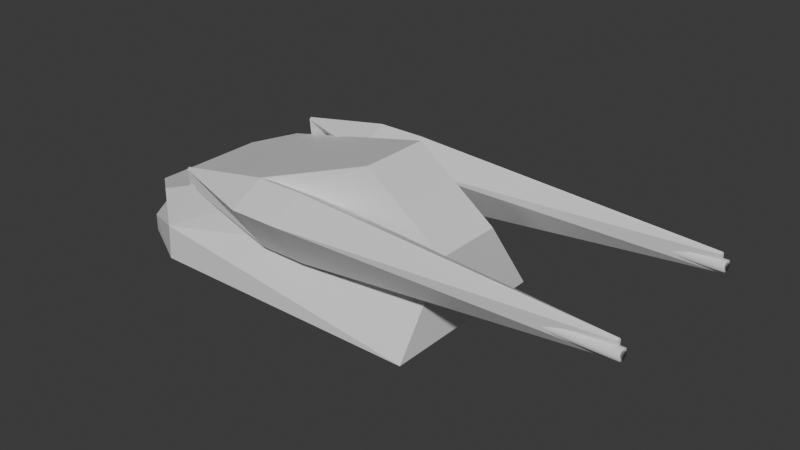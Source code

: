 # Source: AAgun.blend  (saved by Blender 5.0.119; exported with 4.5.12 LTS)
import bpy
from mathutils import Matrix  # noqa: F401  (used for matrix-valued properties, if any)

bpy.ops.wm.read_factory_settings(use_empty=True)
scene = bpy.context.scene
scene.name = 'Scene'

# ---- collections
col_collection = bpy.data.collections.new('Collection'); scene.collection.children.link(col_collection)

# ---- materials (node trees are filled in below, after node groups)
mat_aagun = bpy.data.materials.new('AAGUN')

# ---- material node trees
mat_aagun.use_nodes = True; mat_aagun.node_tree.nodes.clear()
_N = mat_aagun.node_tree.nodes; _L = mat_aagun.node_tree.links
n0 = _N.new('ShaderNodeBsdfPrincipled'); n0.name = 'Principled BSDF'; n0.location = (-200, 100)
n1 = _N.new('ShaderNodeOutputMaterial'); n1.name = 'Material Output'; n1.location = (200, 100)
_L.new(n0.outputs[0], n1.inputs[0])
n1.is_active_output = True

# ---- world
world_world = bpy.data.worlds.new('World'); scene.world = world_world
world_world.use_nodes = True; world_world.node_tree.nodes.clear()
_N = world_world.node_tree.nodes; _L = world_world.node_tree.links
n0 = _N.new('ShaderNodeOutputWorld'); n0.name = 'World Output'; n0.location = (300, 300)
n1 = _N.new('ShaderNodeBackground'); n1.name = 'Background'; n1.location = (10, 300)
n1.inputs[0].default_value = (0.05088, 0.05088, 0.05088, 1.0)
_L.new(n1.outputs[0], n0.inputs[0])
n0.is_active_output = True
world_world.color = (0.05088, 0.05088, 0.05088)
world_world.use_sun_shadow = False
world_world.sun_shadow_jitter_overblur = 0.0

# ---- meshes
me_cube_051 = bpy.data.meshes.new('Cube.051')
me_cube_051.from_pydata([(1.738, -0.8266, -1.0), (1.738, -0.3282, -0.2822), (1.738, 0.8266, -1.0), (1.738, 0.3282, -0.2822), (1.0, 0.3282, 0.2681), (1.0, -0.3282, 0.2681), (-0.9086, -0.8266, -1.0), (-1.439, -0.5396, -1.002), (-0.9101, -0.8103, -0.6864), (-1.259, -0.5396, -0.6478), (-1.439, -0.5396, -0.8458), (-1.439, 0.5396, -1.002), (-0.9086, 0.8266, -1.0), (-1.259, 0.5396, -0.6478), (-0.9101, 0.8103, -0.6864), (-1.439, 0.5396, -0.8458), (-1.259, -0.5396, -0.4267), (-0.9113, -0.8045, -0.3241), (-1.259, 0.5396, -0.4267), (-0.9113, 0.8045, -0.3241)], [], [(0, 1, 8, 6), (3, 14, 19, 4), (2, 3, 1, 0), (13, 9, 16, 18), (7, 10, 15, 11), (8, 1, 5, 17), (12, 14, 3, 2), (4, 19, 17, 5), (1, 3, 4, 5), (8, 9, 10), (13, 14, 15), (12, 6, 7, 11), (6, 8, 10, 7), (9, 13, 15, 10), (14, 12, 11, 15), (17, 19, 18, 16), (8, 17, 16, 9), (19, 14, 13, 18), (12, 2, 0, 6)])
_uv = me_cube_051.uv_layers.new(name='UVMap')
_uv.uv.foreach_set('vector', [0.9127, 0.2714, 0.8771, 0.2726, 0.8997, 0.1588, 0.9127, 0.1592, 0.8903, 0.4211, 0.8677, 0.3073, 0.8825, 0.3067, 0.9127, 0.389, 0.5303, 0.8997, 0.4997, 0.8784, 0.4997, 0.8505, 0.5303, 0.8292, 0.912, 0.1104, 0.866, 0.1104, 0.866, 0.1061, 0.912, 0.1061, 0.866, 0.1241, 0.866, 0.1211, 0.912, 0.1211, 0.912, 0.1241, 0.8997, 0.1588, 0.8771, 0.2726, 0.8547, 0.2405, 0.8849, 0.1582, 0.8547, 0.3077, 0.8677, 0.3073, 0.8903, 0.4211, 0.8547, 0.4198, 0.903, 0.006855, 0.9233, 0.09094, 0.8547, 0.09094, 0.875, 0.006855, 0.4997, 0.8505, 0.4997, 0.8784, 0.4762, 0.8784, 0.4762, 0.8505, 0.8997, 0.1588, 0.8947, 0.1452, 0.9027, 0.1378, 0.8727, 0.2936, 0.8677, 0.3073, 0.8647, 0.2863, 0.616, 0.8706, 0.6865, 0.8706, 0.6743, 0.8932, 0.6283, 0.8932, 0.9127, 0.1592, 0.8997, 0.1588, 0.9027, 0.1378, 0.909, 0.1381, 0.866, 0.1104, 0.912, 0.1104, 0.912, 0.1211, 0.866, 0.1211, 0.8677, 0.3073, 0.8547, 0.3077, 0.8583, 0.2865, 0.8647, 0.2863, 0.8547, 0.09094, 0.9233, 0.09094, 0.912, 0.1061, 0.866, 0.1061, 0.8997, 0.1588, 0.8849, 0.1582, 0.8857, 0.1449, 0.8947, 0.1452, 0.8825, 0.3067, 0.8677, 0.3073, 0.8727, 0.2936, 0.8817, 0.2933, 0.616, 0.8706, 0.616, 0.7578, 0.6865, 0.7578, 0.6865, 0.8706])
me_cube_051.materials.append(mat_aagun)
me_cube_051.update()
me_cube_001 = bpy.data.meshes.new('Cube.001')
me_cube_001.from_pydata([(-1.0, -1.45, -0.5637), (-1.0, -1.0, 1.0), (-1.0, 1.0, -1.0), (-1.0, 0.5497, 1.436), (1.0, -1.45, -0.5637), (1.0, -1.0, 1.0), (1.0, 1.0, -1.0), (1.0, 0.5497, 1.436), (13.97, -0.393, 0.4936), (13.97, 0.05733, -0.05733), (13.97, -0.5076, 0.379), (13.97, -0.5076, 0.4936), (-5.004, 0.05733, -0.05733), (-5.004, -0.5076, 0.379), (-5.004, -0.5076, 0.4936), (-5.004, -0.393, 0.4936), (-1.0, 1.4, 1.757), (-1.0, 1.85, -0.6789), (1.0, 1.85, -0.6789), (1.0, 1.4, 1.757), (0.6426, -0.227, -0.1141), (0.6426, -0.4625, 0.1141), (0.6426, 0.001208, 0.1214), (0.6426, -0.2343, 0.3496), (14.17, -0.227, -0.1141), (14.17, -0.4625, 0.1141), (14.17, 0.001208, 0.1214), (14.17, -0.2343, 0.3496), (0.636, -0.07462, -0.0334), (0.636, -0.3867, 0.2689), (14.17, -0.07462, -0.0334), (14.17, -0.3867, 0.2689), (0.636, -0.3818, -0.03826), (0.636, -0.07948, 0.2738), (14.17, -0.07948, 0.2738), (14.17, -0.3818, -0.03826), (14.0, -0.2306, 0.1178), (0.636, -0.2306, 0.1178)], [], [(1, 3, 15, 14), (7, 6, 18, 19), (7, 5, 11, 8), (4, 5, 1, 0), (2, 6, 4, 0), (7, 3, 1, 5), (9, 8, 11, 10), (6, 7, 8, 9), (5, 4, 10, 11), (4, 6, 9, 10), (13, 14, 15, 12), (2, 0, 13, 12), (3, 2, 12, 15), (0, 1, 14, 13), (17, 16, 19, 18), (6, 2, 17, 18), (3, 7, 19, 16), (2, 3, 16, 17), (37, 29, 23, 33), (33, 23, 27, 34), (36, 31, 25, 35), (35, 25, 21, 32), (28, 30, 24, 20), (31, 29, 21, 25), (27, 23, 29, 31), (22, 26, 30, 28), (34, 27, 31, 36), (32, 21, 29, 37), (20, 32, 37, 28), (26, 34, 36, 30), (24, 35, 32, 20), (30, 36, 35, 24), (22, 33, 34, 26), (28, 37, 33, 22)])
me_cube_001.polygons.foreach_set('use_smooth', [0, 0, 0, 0, 0, 0, 0, 0, 0, 0, 0, 0, 0, 0, 0, 0, 0, 0, 1, 1, 1, 1, 1, 1, 1, 1, 1, 1, 1, 1, 1, 1, 1, 1])
_uv = me_cube_001.uv_layers.new(name='UVMap')
_uv.uv.foreach_set('vector', [0.2038, 0.6441, 0.2724, 0.6442, 0.2225, 0.8156, 0.2178, 0.8156, 0.3629, 0.836, 0.3629, 0.9417, 0.3248, 0.9348, 0.3248, 0.8291, 0.2724, 0.5589, 0.2038, 0.5589, 0.2178, 0.006855, 0.2225, 0.006893, 0.1665, 0.5605, 0.2038, 0.5589, 0.2038, 0.6441, 0.1665, 0.6457, 0.4307, 0.1795, 0.4307, 0.2647, 0.3248, 0.265, 0.3248, 0.1799, 0.2724, 0.5589, 0.2724, 0.6442, 0.2038, 0.6441, 0.2038, 0.5589, 0.7071, 0.7912, 0.7003, 0.7616, 0.7032, 0.7578, 0.7071, 0.7608, 0.841, 0.5575, 0.7356, 0.5575, 0.7623, 0.007596, 0.7899, 0.006855, 0.2038, 0.5589, 0.1665, 0.5605, 0.2164, 0.006983, 0.2178, 0.006855, 0.3248, 0.265, 0.4307, 0.2647, 0.3819, 0.8154, 0.354, 0.8148, 0.7003, 0.8079, 0.7041, 0.8049, 0.7071, 0.8088, 0.7003, 0.8383, 0.4307, 0.1795, 0.3248, 0.1799, 0.354, 0.006855, 0.3819, 0.007472, 0.7356, 0.5712, 0.841, 0.5712, 0.7926, 0.7434, 0.765, 0.7441, 0.1665, 0.6457, 0.2038, 0.6441, 0.2178, 0.8156, 0.2164, 0.8157, 0.8345, 0.8635, 0.8345, 0.7581, 0.9197, 0.7578, 0.9197, 0.8632, 0.4307, 0.2647, 0.4307, 0.1795, 0.4625, 0.1784, 0.4625, 0.2635, 0.2724, 0.6442, 0.2724, 0.5589, 0.3111, 0.5588, 0.3111, 0.6441, 0.3766, 0.9417, 0.3766, 0.836, 0.4148, 0.8291, 0.4148, 0.9348, 0.4533, 0.8334, 0.4547, 0.8291, 0.4576, 0.8312, 0.4576, 0.8348, 0.9759, 0.713, 0.9724, 0.7128, 0.9724, 0.4349, 0.9759, 0.4348, 0.201, 0.8294, 0.2048, 0.8294, 0.2033, 0.8326, 0.2027, 0.8346, 0.9149, 0.713, 0.912, 0.7128, 0.912, 0.4349, 0.9149, 0.4348, 0.9299, 0.416, 0.9299, 0.1378, 0.9328, 0.138, 0.9328, 0.4159, 0.935, 0.713, 0.935, 0.4348, 0.9385, 0.4349, 0.9385, 0.7128, 0.9321, 0.7128, 0.9321, 0.4349, 0.935, 0.4348, 0.935, 0.713, 0.9264, 0.4159, 0.9264, 0.138, 0.9299, 0.1378, 0.9299, 0.416, 0.2185, 0.8346, 0.2199, 0.8314, 0.2205, 0.8294, 0.2222, 0.8346, 0.4491, 0.832, 0.4511, 0.8291, 0.4547, 0.8291, 0.4533, 0.8334, 0.4491, 0.8356, 0.4491, 0.832, 0.4533, 0.8334, 0.4519, 0.8376, 0.2374, 0.8314, 0.238, 0.8294, 0.2397, 0.8346, 0.2359, 0.8346, 0.9184, 0.7128, 0.9149, 0.713, 0.9149, 0.4348, 0.9184, 0.4349, 0.2551, 0.8346, 0.2534, 0.8294, 0.2572, 0.8294, 0.2558, 0.8326, 0.9788, 0.7128, 0.9759, 0.713, 0.9759, 0.4348, 0.9788, 0.4349, 0.4519, 0.8376, 0.4533, 0.8334, 0.4576, 0.8348, 0.4555, 0.8376])
me_cube_001.materials.append(mat_aagun)
me_cube_001.update()
me_cube_004 = bpy.data.meshes.new('Cube.004')
me_cube_004.from_pydata([(-1.0, -1.45, -0.5637), (-1.0, -1.0, 1.0), (-1.0, 1.0, -1.0), (-1.0, 0.5497, 1.436), (1.0, -1.45, -0.5637), (1.0, -1.0, 1.0), (1.0, 1.0, -1.0), (1.0, 0.5497, 1.436), (13.97, -0.393, 0.4936), (13.97, 0.05733, -0.05733), (13.97, -0.5076, 0.379), (13.97, -0.5076, 0.4936), (-5.004, 0.05733, -0.05733), (-5.004, -0.5076, 0.379), (-5.004, -0.5076, 0.4936), (-5.004, -0.393, 0.4936), (1.0, -1.71, -1.556), (1.0, 0.7407, -1.992), (-1.0, -1.71, -1.556), (-1.0, 0.7407, -1.992), (0.6422, -0.1666, -0.06692), (0.6422, -0.4021, 0.1613), (0.6422, 0.06161, 0.1686), (0.6422, -0.1739, 0.3968), (14.17, -0.1666, -0.06692), (14.17, -0.4021, 0.1613), (14.17, 0.06161, 0.1686), (14.17, -0.1739, 0.3968), (0.6356, -0.01421, 0.01377), (0.6356, -0.3263, 0.3161), (14.17, -0.01421, 0.01377), (14.17, -0.3263, 0.3161), (0.6356, -0.3214, 0.008909), (0.6356, -0.01907, 0.321), (14.17, -0.01907, 0.321), (14.17, -0.3214, 0.008909), (14.0, -0.1702, 0.1649), (0.6356, -0.1702, 0.1649)], [], [(1, 3, 15, 14), (3, 6, 2), (7, 5, 11, 8), (4, 5, 1, 0), (2, 6, 17, 19), (7, 3, 1, 5), (9, 8, 11, 10), (6, 7, 8, 9), (5, 4, 10, 11), (4, 6, 9, 10), (13, 14, 15, 12), (2, 0, 13, 12), (3, 2, 12, 15), (0, 1, 14, 13), (0, 2, 19, 18), (3, 7, 6), (19, 17, 16, 18), (6, 4, 16, 17), (4, 0, 18, 16), (37, 29, 23, 33), (33, 23, 27, 34), (36, 31, 25, 35), (35, 25, 21, 32), (28, 30, 24, 20), (31, 29, 21, 25), (27, 23, 29, 31), (22, 26, 30, 28), (34, 27, 31, 36), (32, 21, 29, 37), (20, 32, 37, 28), (26, 34, 36, 30), (24, 35, 32, 20), (30, 36, 35, 24), (22, 33, 34, 26), (28, 37, 33, 22)])
me_cube_004.polygons.foreach_set('use_smooth', [0, 0, 0, 0, 0, 0, 0, 0, 0, 0, 0, 0, 0, 0, 0, 0, 0, 0, 0, 1, 1, 1, 1, 1, 1, 1, 1, 1, 1, 1, 1, 1, 1, 1, 1])
_uv = me_cube_004.uv_layers.new(name='UVMap')
_uv.uv.foreach_set('vector', [0.5337, 0.6437, 0.6023, 0.6437, 0.5531, 0.8154, 0.5484, 0.8153, 0.006855, 0.6439, 0.1124, 0.5585, 0.1124, 0.6438, 0.6023, 0.5585, 0.5337, 0.5585, 0.5484, 0.006855, 0.5531, 0.006901, 0.4978, 0.5607, 0.5337, 0.5585, 0.5337, 0.6437, 0.4978, 0.6459, 0.1124, 0.6438, 0.1124, 0.5585, 0.1528, 0.559, 0.1528, 0.6443, 0.6023, 0.5585, 0.6023, 0.6437, 0.5337, 0.6437, 0.5337, 0.5585, 0.8616, 0.7148, 0.8547, 0.6853, 0.8577, 0.6814, 0.8616, 0.6844, 0.1124, 0.5585, 0.006855, 0.5587, 0.04104, 0.00734, 0.06699, 0.006855, 0.5337, 0.5585, 0.4978, 0.5607, 0.5471, 0.007027, 0.5484, 0.006855, 0.616, 0.006855, 0.7219, 0.006855, 0.6712, 0.5575, 0.6433, 0.5567, 0.4285, 0.8321, 0.4324, 0.8291, 0.4354, 0.833, 0.4285, 0.8626, 0.7219, 0.7441, 0.616, 0.7441, 0.6458, 0.5712, 0.6737, 0.5719, 0.006855, 0.6439, 0.1124, 0.6438, 0.06699, 0.8155, 0.04104, 0.816, 0.4978, 0.6459, 0.5337, 0.6437, 0.5484, 0.8153, 0.5471, 0.8155, 0.8983, 0.4383, 0.8983, 0.5444, 0.8547, 0.5409, 0.8547, 0.4348, 0.006855, 0.6439, 0.006855, 0.5587, 0.1124, 0.5585, 0.8208, 0.864, 0.7356, 0.8637, 0.7356, 0.7578, 0.8208, 0.7581, 0.8547, 0.6677, 0.8547, 0.5616, 0.8983, 0.5581, 0.8983, 0.6642, 0.4978, 0.5607, 0.4978, 0.6459, 0.4762, 0.6473, 0.4762, 0.5621, 0.5482, 0.8335, 0.5496, 0.8292, 0.5525, 0.8313, 0.5525, 0.8348, 0.9903, 0.416, 0.9867, 0.4159, 0.9867, 0.138, 0.9903, 0.1378, 0.5662, 0.8306, 0.5697, 0.8292, 0.5696, 0.8327, 0.5697, 0.8348, 0.9494, 0.416, 0.9465, 0.4159, 0.9465, 0.138, 0.9494, 0.1378, 0.9558, 0.713, 0.9558, 0.4348, 0.9587, 0.4349, 0.9587, 0.7128, 0.9695, 0.416, 0.9695, 0.1378, 0.973, 0.138, 0.973, 0.4159, 0.9666, 0.4159, 0.9666, 0.138, 0.9695, 0.1378, 0.9695, 0.416, 0.9522, 0.7128, 0.9522, 0.4349, 0.9558, 0.4348, 0.9558, 0.713, 0.1837, 0.8337, 0.1861, 0.8311, 0.1873, 0.8294, 0.1873, 0.8349, 0.544, 0.8321, 0.5461, 0.8292, 0.5496, 0.8292, 0.5482, 0.8335, 0.544, 0.8356, 0.544, 0.8321, 0.5482, 0.8335, 0.5468, 0.8377, 0.5835, 0.8313, 0.5834, 0.8292, 0.5869, 0.8335, 0.5834, 0.8348, 0.9529, 0.4159, 0.9494, 0.416, 0.9494, 0.1378, 0.9529, 0.138, 0.17, 0.835, 0.1665, 0.8308, 0.17, 0.8294, 0.1698, 0.8329, 0.9931, 0.4159, 0.9903, 0.416, 0.9903, 0.1378, 0.9931, 0.138, 0.5468, 0.8377, 0.5482, 0.8335, 0.5525, 0.8348, 0.5504, 0.8377])
me_cube_004.materials.append(mat_aagun)
me_cube_004.update()

# ---- objects
ob_aaturret = bpy.data.objects.new('AAturret', me_cube_051)
ob_cube = bpy.data.objects.new('Cube', me_cube_001)
ob_cube_003 = bpy.data.objects.new('Cube.003', me_cube_004)

# ---- transforms, parenting, visibility, modifiers, constraints
ob_aaturret.location = (-0.01681, -0.01338, 0.3291)
ob_cube.parent = ob_aaturret
ob_cube.matrix_parent_inverse = Matrix(((1.0, -0.0, 0.0, 0.01681), (-0.0, 1.0, -0.0, 0.01338), (-0.0, 0.0, 1.0, -0.3291), (-0.0, 0.0, -0.0, 1.0)))
ob_cube.location = (0.4052, -0.7375, 0.09284)
ob_cube.rotation_euler = (-0.8012, -0.0, 0.0)
ob_cube.scale = (0.218, 0.218, 0.218)
ob_cube_003.parent = ob_aaturret
ob_cube_003.matrix_parent_inverse = Matrix(((1.0, -0.0, 0.0, 0.01681), (-0.0, 1.0, -0.0, 0.01338), (-0.0, 0.0, 1.0, -0.3291), (-0.0, 0.0, -0.0, 1.0)))
ob_cube_003.location = (0.4052, 0.747, 0.09284)
ob_cube_003.rotation_euler = (-0.8012, -0.0, 0.0)
ob_cube_003.scale = (0.218, 0.218, 0.218)

# ---- collection membership
col_collection.objects.link(ob_aaturret)
col_collection.objects.link(ob_cube)
col_collection.objects.link(ob_cube_003)

# ---- scene / render settings (as saved in the file)
scene.frame_start = 1; scene.frame_end = 250; scene.frame_set(1)
scene.render.engine = 'BLENDER_EEVEE_NEXT'
scene.render.bake_bias = 0.0
scene.render.bake_samples = 0
scene.cycles.sampling_pattern = 'TABULATED_SOBOL'
scene.eevee.ray_tracing_options.trace_max_roughness = 0.0
bpy.context.view_layer.update()

# ---- added for rendering (the .blend has no active camera and no usable light): camera, sun
cam_auto = bpy.data.cameras.new('AutoCamera')
cam_auto.lens = 50.0
cam_auto.sensor_width = 36.0
cam_auto.clip_end = 1000.0
ob_auto_camera = bpy.data.objects.new('AutoCamera', cam_auto)
scene.collection.objects.link(ob_auto_camera)
ob_auto_camera.location = (6.18214, -6.19039, 4.0924)
ob_auto_camera.rotation_euler = (1.09748, -7.21219e-08, 0.694738)
scene.camera = ob_auto_camera
light_auto_sun = bpy.data.lights.new('AutoSun', 'SUN')
light_auto_sun.energy = 3.0
light_auto_sun.angle = 0.0523599
ob_auto_sun = bpy.data.objects.new('AutoSun', light_auto_sun)
scene.collection.objects.link(ob_auto_sun)
ob_auto_sun.rotation_euler = (0.872665, 0.174533, 0.523599)
bpy.context.view_layer.update()
